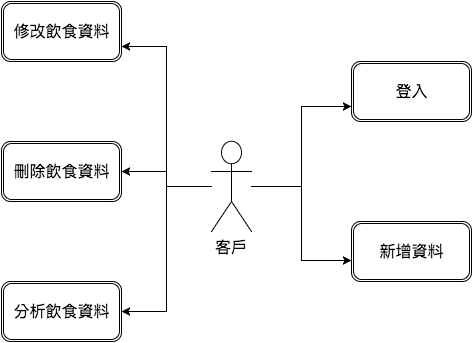

The diagram above was exported from draw.io. Its source (the exported page's mxGraphModel, read from the mxfile embedded in the PNG):
<mxGraphModel dx="950" dy="577" grid="1" gridSize="10" guides="1" tooltips="1" connect="1" arrows="1" fold="1" page="1" pageScale="1" pageWidth="850" pageHeight="1100" background="#ffffff" math="0" shadow="0">
  <root>
    <mxCell id="0" />
    <mxCell id="1" parent="0" />
    <mxCell id="4bde5e7650119c26-11" style="edgeStyle=orthogonalEdgeStyle;rounded=0;html=1;entryX=0;entryY=0.75;jettySize=auto;orthogonalLoop=1;fontSize=16;" edge="1" parent="1" source="4bde5e7650119c26-1" target="4bde5e7650119c26-6">
      <mxGeometry relative="1" as="geometry" />
    </mxCell>
    <mxCell id="4bde5e7650119c26-12" style="edgeStyle=orthogonalEdgeStyle;rounded=0;html=1;entryX=0;entryY=0.65;entryPerimeter=0;jettySize=auto;orthogonalLoop=1;fontSize=16;" edge="1" parent="1" source="4bde5e7650119c26-1" target="4bde5e7650119c26-7">
      <mxGeometry relative="1" as="geometry" />
    </mxCell>
    <mxCell id="4bde5e7650119c26-13" style="edgeStyle=orthogonalEdgeStyle;rounded=0;html=1;entryX=1;entryY=0.75;jettySize=auto;orthogonalLoop=1;fontSize=16;" edge="1" parent="1" source="4bde5e7650119c26-1" target="4bde5e7650119c26-9">
      <mxGeometry relative="1" as="geometry" />
    </mxCell>
    <mxCell id="4bde5e7650119c26-14" style="edgeStyle=orthogonalEdgeStyle;rounded=0;html=1;jettySize=auto;orthogonalLoop=1;fontSize=16;" edge="1" parent="1" source="4bde5e7650119c26-1" target="4bde5e7650119c26-10">
      <mxGeometry relative="1" as="geometry" />
    </mxCell>
    <mxCell id="4bde5e7650119c26-15" style="edgeStyle=orthogonalEdgeStyle;rounded=0;html=1;entryX=1;entryY=0.5;jettySize=auto;orthogonalLoop=1;fontSize=16;" edge="1" parent="1" source="4bde5e7650119c26-1" target="4bde5e7650119c26-8">
      <mxGeometry relative="1" as="geometry" />
    </mxCell>
    <mxCell id="4bde5e7650119c26-1" value="客戶&lt;div&gt;&lt;br&gt;&lt;/div&gt;" style="shape=umlActor;verticalLabelPosition=bottom;labelBackgroundColor=#ffffff;verticalAlign=top;html=1;strokeWidth=1;fillColor=#FFFFFF;fontSize=16;align=center;" vertex="1" parent="1">
      <mxGeometry x="360" y="230" width="40" height="90" as="geometry" />
    </mxCell>
    <mxCell id="4bde5e7650119c26-6" value="登入" style="shape=ext;double=1;rounded=1;whiteSpace=wrap;html=1;strokeWidth=1;fillColor=#FFFFFF;fontSize=16;align=center;" vertex="1" parent="1">
      <mxGeometry x="500" y="150" width="120" height="60" as="geometry" />
    </mxCell>
    <mxCell id="4bde5e7650119c26-7" value="新增資料" style="shape=ext;double=1;rounded=1;whiteSpace=wrap;html=1;strokeWidth=1;fillColor=#FFFFFF;fontSize=16;align=center;" vertex="1" parent="1">
      <mxGeometry x="500" y="310" width="120" height="60" as="geometry" />
    </mxCell>
    <mxCell id="4bde5e7650119c26-8" value="分析飲食資料" style="shape=ext;double=1;rounded=1;whiteSpace=wrap;html=1;strokeWidth=1;fillColor=#FFFFFF;fontSize=16;align=center;" vertex="1" parent="1">
      <mxGeometry x="150" y="370" width="120" height="60" as="geometry" />
    </mxCell>
    <mxCell id="4bde5e7650119c26-9" value="修改飲食資料" style="shape=ext;double=1;rounded=1;whiteSpace=wrap;html=1;strokeWidth=1;fillColor=#FFFFFF;fontSize=16;align=center;" vertex="1" parent="1">
      <mxGeometry x="150" y="90" width="120" height="60" as="geometry" />
    </mxCell>
    <mxCell id="4bde5e7650119c26-10" value="刪除飲食資料" style="shape=ext;double=1;rounded=1;whiteSpace=wrap;html=1;strokeWidth=1;fillColor=#FFFFFF;fontSize=16;align=center;" vertex="1" parent="1">
      <mxGeometry x="150" y="230" width="120" height="60" as="geometry" />
    </mxCell>
  </root>
</mxGraphModel>